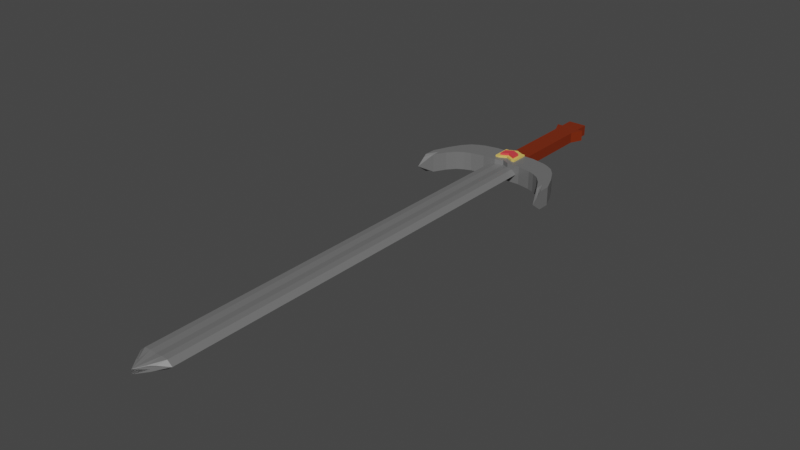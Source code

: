 # Source: LongswordIron.blend  (saved by Blender 2.92.15; exported with 4.5.12 LTS)
import bpy
from mathutils import Matrix  # noqa: F401  (used for matrix-valued properties, if any)

bpy.ops.wm.read_factory_settings(use_empty=True)
scene = bpy.context.scene
scene.name = 'Scene'

# ---- collections
col_collection = bpy.data.collections.new('Collection'); scene.collection.children.link(col_collection)

# ---- materials (node trees are filled in below, after node groups)
mat_iron = bpy.data.materials.new('Iron')
mat_iron.alpha_threshold = 0.0
mat_iron.use_transparent_shadow = False
mat_iron.line_color = (0.0, 0.0, 0.0, 1.0)
mat_wood = bpy.data.materials.new('Wood')
mat_wood.use_transparent_shadow = False
mat_gold = bpy.data.materials.new('Gold')
mat_gold.use_transparent_shadow = False
mat_ruby = bpy.data.materials.new('Ruby')
mat_ruby.use_transparent_shadow = False

# ---- material node trees
mat_iron.use_nodes = True; mat_iron.node_tree.nodes.clear()
_N = mat_iron.node_tree.nodes; _L = mat_iron.node_tree.links
n0 = _N.new('ShaderNodeOutputMaterial'); n0.name = 'Material Output'; n0.location = (300, 300)
n1 = _N.new('ShaderNodeBsdfPrincipled'); n1.name = 'Principled BSDF'; n1.location = (10, 300)
n1.distribution = 'GGX'
n1.subsurface_method = 'BURLEY'
n1.inputs[0].default_value = (0.16, 0.16, 0.16, 1.0)
n1.inputs[2].default_value = 0.4
n1.inputs[3].default_value = 1.45
n1.inputs[27].default_value = (0.0, 0.0, 0.0, 1.0)
n1.inputs[28].default_value = 1.0
_L.new(n1.outputs[0], n0.inputs[0])
n0.is_active_output = True
mat_wood.use_nodes = True; mat_wood.node_tree.nodes.clear()
_N = mat_wood.node_tree.nodes; _L = mat_wood.node_tree.links
n0 = _N.new('ShaderNodeBsdfPrincipled'); n0.name = 'Principled BSDF'; n0.location = (10, 300)
n0.distribution = 'GGX'
n0.subsurface_method = 'BURLEY'
n0.inputs[0].default_value = (0.1931, 0.02132, 0.001426, 1.0)
n0.inputs[3].default_value = 1.45
n0.inputs[27].default_value = (0.0, 0.0, 0.0, 1.0)
n0.inputs[28].default_value = 1.0
n1 = _N.new('ShaderNodeOutputMaterial'); n1.name = 'Material Output'; n1.location = (300, 300)
_L.new(n0.outputs[0], n1.inputs[0])
n1.is_active_output = True
mat_gold.use_nodes = True; mat_gold.node_tree.nodes.clear()
_N = mat_gold.node_tree.nodes; _L = mat_gold.node_tree.links
n0 = _N.new('ShaderNodeBsdfPrincipled'); n0.name = 'Principled BSDF'; n0.location = (10, 300)
n0.distribution = 'GGX'
n0.subsurface_method = 'BURLEY'
n0.inputs[0].default_value = (0.8, 0.571, 0.1344, 1.0)
n0.inputs[3].default_value = 1.45
n0.inputs[27].default_value = (0.0, 0.0, 0.0, 1.0)
n0.inputs[28].default_value = 1.0
n1 = _N.new('ShaderNodeOutputMaterial'); n1.name = 'Material Output'; n1.location = (300, 300)
_L.new(n0.outputs[0], n1.inputs[0])
n1.is_active_output = True
mat_ruby.use_nodes = True; mat_ruby.node_tree.nodes.clear()
_N = mat_ruby.node_tree.nodes; _L = mat_ruby.node_tree.links
n0 = _N.new('ShaderNodeBsdfPrincipled'); n0.name = 'Principled BSDF'; n0.location = (10, 300)
n0.distribution = 'GGX'
n0.subsurface_method = 'BURLEY'
n0.inputs[0].default_value = (0.8, 0.0546, 0.06742, 1.0)
n0.inputs[3].default_value = 1.45
n0.inputs[27].default_value = (0.0, 0.0, 0.0, 1.0)
n0.inputs[28].default_value = 1.0
n1 = _N.new('ShaderNodeOutputMaterial'); n1.name = 'Material Output'; n1.location = (300, 300)
_L.new(n0.outputs[0], n1.inputs[0])
n1.is_active_output = True

# ---- world
world_world = bpy.data.worlds.new('World'); scene.world = world_world
world_world.use_nodes = True; world_world.node_tree.nodes.clear()
_N = world_world.node_tree.nodes; _L = world_world.node_tree.links
n0 = _N.new('ShaderNodeOutputWorld'); n0.name = 'World Output'; n0.location = (300, 300)
n1 = _N.new('ShaderNodeBackground'); n1.name = 'Background'; n1.location = (10, 300)
n1.inputs[0].default_value = (0.05088, 0.05088, 0.05088, 1.0)
_L.new(n1.outputs[0], n0.inputs[0])
n0.is_active_output = True
world_world.color = (0.05088, 0.05088, 0.05088)
world_world.use_sun_shadow = False
world_world.sun_shadow_jitter_overblur = 0.0

# ---- meshes
me_blade = bpy.data.meshes.new('Blade')
me_blade.from_pydata([(0.09382, 1.277, 0.03135), (0.09382, 0.5448, 0.03135), (0.09382, -0.2614, 0.03135), (0.09382, -0.907, 0.03135), (0.09382, -1.737, 0.03135), (0.09382, -1.963, 0.03135), (0.04034, -2.054, 0.02012), (0.0, 1.277, 0.03135), (0.0, 0.5448, 0.03135), (0.0, -0.2614, 0.03135), (0.0, -0.907, 0.03135), (0.0, -1.737, 0.03135), (0.0, -1.963, 0.03135), (0.0, -2.129, -0.0161), (0.1316, 1.277, 0.0), (0.1316, 0.5448, 0.0), (0.1316, -0.2614, 0.0), (0.1316, -0.907, 0.0), (0.1316, -1.737, 0.0), (0.1316, -1.963, 0.0), (0.05622, -2.054, -0.0161), (0.0, 1.277, 0.0), (0.0, 0.5448, -0.0161), (0.0, -0.2614, -0.0161), (0.0, -0.907, -0.0161), (0.0, -1.737, -0.0161), (0.0, -1.963, -0.0161), (0.0, -2.129, 0.01695), (0.09382, 0.9111, 0.03135), (0.0, 0.9111, 0.03135), (0.0, 0.1417, 0.03135), (0.09382, 0.1417, 0.03135), (0.0, -0.5842, 0.03135), (0.09382, -0.5842, 0.03135), (0.0, -1.322, 0.03135), (0.09382, -1.322, 0.03135), (0.04815, 0.5459, 0.03496), (0.04815, 1.279, 0.03496), (0.04815, -0.2603, 0.03496), (0.04815, -0.9059, 0.03496), (0.04815, -1.736, 0.03496), (0.04815, -1.962, 0.03496), (0.05622, -2.054, 0.0), (0.04815, 0.9122, 0.03496), (0.04815, 0.1428, 0.03496), (0.04815, -0.5831, 0.03496), (0.04815, -1.321, 0.03496)], [], [(43, 29, 8, 36), (44, 30, 9, 38), (45, 32, 10, 39), (46, 34, 11, 40), (40, 11, 12, 41), (5, 41, 6, 42), (42, 6, 27), (14, 21, 7, 37, 0), (19, 5, 42, 20), (18, 17, 3, 35, 4), (16, 15, 1, 31, 2), (19, 18, 4, 5), (15, 14, 0, 28, 1), (19, 26, 13, 20), (17, 16, 2, 33, 3), (14, 21, 22, 15), (15, 22, 23, 16), (16, 23, 24, 17), (17, 24, 25, 18), (18, 25, 26, 19), (41, 12, 27, 6), (37, 7, 29, 43), (36, 8, 30, 44), (38, 9, 32, 45), (39, 10, 34, 46), (3, 39, 46, 35), (2, 38, 45, 33), (1, 36, 44, 31), (0, 37, 43, 28), (20, 42, 27, 13), (4, 40, 41, 5), (35, 46, 40, 4), (33, 45, 39, 3), (31, 44, 38, 2), (28, 43, 36, 1)])
_uv = me_blade.uv_layers.new(name='UVMap')
_uv.uv.foreach_set('vector', [0.75, 0.625, 0.875, 0.625, 0.875, 0.75, 0.75, 0.75, 0.75, 0.75, 0.875, 0.75, 0.875, 0.75, 0.75, 0.75, 0.75, 0.75, 0.875, 0.75, 0.875, 0.75, 0.75, 0.75, 0.75, 0.75, 0.875, 0.75, 0.875, 0.75, 0.75, 0.75, 0.75, 0.75, 0.875, 0.75, 0.875, 0.75, 0.75, 0.75, 0.625, 0.75, 0.75, 0.75, 0.75, 0.75, 0.625, 0.75, 0.625, 0.75, 0.75, 0.75, 0.0, 0.0, 0.625, 0.5, 0.875, 0.5, 0.875, 0.5, 0.75, 0.5, 0.625, 0.5, 0.625, 0.75, 0.625, 0.75, 0.625, 0.75, 0.625, 0.75, 0.625, 0.75, 0.625, 0.75, 0.625, 0.75, 0.625, 0.75, 0.625, 0.75, 0.625, 0.75, 0.625, 0.75, 0.625, 0.75, 0.625, 0.75, 0.625, 0.75, 0.625, 0.75, 0.625, 0.75, 0.625, 0.75, 0.625, 0.75, 0.625, 0.75, 0.625, 0.5, 0.625, 0.5, 0.625, 0.625, 0.625, 0.75, 0.625, 0.75, 0.875, 0.75, 0.875, 0.75, 0.625, 0.75, 0.625, 0.75, 0.625, 0.75, 0.625, 0.75, 0.625, 0.75, 0.625, 0.75, 0.625, 0.5, 0.875, 0.5, 0.875, 0.75, 0.625, 0.75, 0.625, 0.75, 0.875, 0.75, 0.875, 0.75, 0.625, 0.75, 0.625, 0.75, 0.875, 0.75, 0.875, 0.75, 0.625, 0.75, 0.625, 0.75, 0.875, 0.75, 0.875, 0.75, 0.625, 0.75, 0.625, 0.75, 0.875, 0.75, 0.875, 0.75, 0.625, 0.75, 0.75, 0.75, 0.875, 0.75, 0.875, 0.75, 0.75, 0.75, 0.75, 0.5, 0.875, 0.5, 0.875, 0.625, 0.75, 0.625, 0.75, 0.75, 0.875, 0.75, 0.875, 0.75, 0.75, 0.75, 0.75, 0.75, 0.875, 0.75, 0.875, 0.75, 0.75, 0.75, 0.75, 0.75, 0.875, 0.75, 0.875, 0.75, 0.75, 0.75, 0.625, 0.75, 0.75, 0.75, 0.75, 0.75, 0.625, 0.75, 0.625, 0.75, 0.75, 0.75, 0.75, 0.75, 0.625, 0.75, 0.625, 0.75, 0.75, 0.75, 0.75, 0.75, 0.625, 0.75, 0.625, 0.5, 0.75, 0.5, 0.75, 0.625, 0.625, 0.625, 0.625, 0.75, 0.625, 0.75, 0.0, 0.0, 0.875, 0.75, 0.625, 0.75, 0.75, 0.75, 0.75, 0.75, 0.625, 0.75, 0.625, 0.75, 0.75, 0.75, 0.75, 0.75, 0.625, 0.75, 0.625, 0.75, 0.75, 0.75, 0.75, 0.75, 0.625, 0.75, 0.625, 0.75, 0.75, 0.75, 0.75, 0.75, 0.625, 0.75, 0.625, 0.625, 0.75, 0.625, 0.75, 0.75, 0.625, 0.75])
me_blade.materials.append(mat_iron)
me_blade.use_remesh_preserve_volume = False
me_blade.use_remesh_preserve_attributes = False
me_blade.use_mirror_vertex_groups = False
me_blade.update()
me_hilt = bpy.data.meshes.new('Hilt')
me_hilt.from_pydata([(0.07111, 2.096, 0.04048), (0.07111, 1.375, 0.04048), (0.07111, 1.952, 0.04048), (0.1121, 2.19, 0.04048), (0.07111, 2.19, 0.04048), (0.07111, 2.301, 0.04048), (0.0, 1.375, 0.04048), (0.0, 1.952, 0.04048), (-0.07111, 2.096, 0.04048), (-0.07111, 1.375, 0.04048), (0.0, 2.096, 0.04048), (-0.07111, 1.952, 0.04048), (-0.1121, 2.19, 0.04048), (0.0, 2.19, 0.04048), (-0.07111, 2.19, 0.04048), (0.0, 2.19, 0.04048), (-0.07111, 2.301, 0.04048), (0.0, 2.301, 0.04048), (0.07111, 2.096, 0.0), (0.07111, 1.375, 0.0), (0.07111, 1.952, 0.0), (0.1121, 2.19, 0.0), (0.07111, 2.19, 0.0), (0.07111, 2.301, 0.0), (0.07111, 2.096, -0.04048), (0.07111, 1.375, -0.04048), (0.07111, 1.952, -0.04048), (0.1121, 2.19, -0.04048), (0.07111, 2.19, -0.04048), (0.07111, 2.301, -0.04048), (0.0, 1.375, 0.0), (0.0, 1.952, 0.0), (-0.07111, 2.096, 0.0), (-0.07111, 1.375, 0.0), (0.0, 2.096, 0.0), (-0.07111, 1.952, 0.0), (-0.1121, 2.19, 0.0), (0.0, 2.19, 0.0), (-0.07111, 2.19, 0.0), (0.0, 2.19, 0.0), (-0.07111, 2.301, 0.0), (0.0, 2.301, 0.0), (0.0, 1.375, -0.04048), (0.0, 1.952, -0.04048), (-0.07111, 2.096, -0.04048), (-0.07111, 1.375, -0.04048), (0.0, 2.096, -0.04048), (-0.07111, 1.952, -0.04048), (-0.1121, 2.19, -0.04048), (0.0, 2.19, -0.04048), (-0.07111, 2.19, -0.04048), (0.0, 2.19, -0.04048), (-0.07111, 2.301, -0.04048), (0.0, 2.301, -0.04048)], [], [(7, 2, 0, 10), (2, 7, 6, 1), (10, 0, 3, 13), (15, 4, 5, 17), (19, 20, 2, 1), (23, 41, 17, 5), (18, 21, 3, 0), (20, 18, 0, 2), (22, 23, 5, 4), (30, 19, 1, 6), (39, 22, 4, 15), (21, 37, 13, 3), (7, 10, 8, 11), (11, 9, 6, 7), (10, 13, 12, 8), (15, 17, 16, 14), (33, 9, 11, 35), (40, 16, 17, 41), (32, 8, 12, 36), (35, 11, 8, 32), (38, 14, 16, 40), (37, 13, 10, 34), (30, 6, 9, 33), (41, 17, 15, 39), (34, 10, 7, 31), (39, 15, 14, 38), (31, 7, 6, 30), (36, 12, 13, 37), (31, 20, 18, 34), (20, 31, 30, 19), (34, 18, 21, 37), (39, 22, 23, 41), (43, 46, 24, 26), (26, 25, 42, 43), (46, 49, 27, 24), (51, 53, 29, 28), (19, 25, 26, 20), (23, 29, 53, 41), (18, 24, 27, 21), (20, 26, 24, 18), (22, 28, 29, 23), (30, 42, 25, 19), (39, 51, 28, 22), (21, 27, 49, 37), (31, 34, 32, 35), (35, 33, 30, 31), (34, 37, 36, 32), (39, 41, 40, 38), (43, 47, 44, 46), (47, 43, 42, 45), (46, 44, 48, 49), (51, 50, 52, 53), (33, 35, 47, 45), (40, 41, 53, 52), (32, 36, 48, 44), (35, 32, 44, 47), (38, 40, 52, 50), (37, 34, 46, 49), (30, 33, 45, 42), (41, 39, 51, 53), (34, 31, 43, 46), (39, 38, 50, 51), (31, 30, 42, 43), (36, 37, 49, 48)])
_uv = me_hilt.uv_layers.new(name='UVMap')
_uv.uv.foreach_set('vector', [0.875, 0.5, 0.625, 0.5, 0.625, 0.5, 0.875, 0.5, 0.625, 0.5, 0.875, 0.5, 0.875, 0.75, 0.625, 0.75, 0.875, 0.5, 0.625, 0.5, 0.625, 0.5, 0.875, 0.5, 0.0, 0.0, 0.0, 0.0, 0.0, 0.0, 0.0, 0.0, 0.625, 0.75, 0.625, 0.5, 0.625, 0.5, 0.625, 0.75, 0.0, 0.0, 0.0, 0.0, 0.0, 0.0, 0.0, 0.0, 0.625, 0.5, 0.625, 0.5, 0.625, 0.5, 0.625, 0.5, 0.625, 0.5, 0.625, 0.5, 0.625, 0.5, 0.625, 0.5, 0.0, 0.0, 0.0, 0.0, 0.0, 0.0, 0.0, 0.0, 0.875, 0.75, 0.625, 0.75, 0.625, 0.75, 0.875, 0.75, 0.0, 0.0, 0.0, 0.0, 0.0, 0.0, 0.0, 0.0, 0.625, 0.5, 0.875, 0.5, 0.875, 0.5, 0.625, 0.5, 0.875, 0.5, 0.875, 0.5, 0.625, 0.5, 0.625, 0.5, 0.625, 0.5, 0.625, 0.75, 0.875, 0.75, 0.875, 0.5, 0.875, 0.5, 0.875, 0.5, 0.625, 0.5, 0.625, 0.5, 0.0, 0.0, 0.0, 0.0, 0.0, 0.0, 0.0, 0.0, 0.625, 0.75, 0.625, 0.75, 0.625, 0.5, 0.625, 0.5, 0.0, 0.0, 0.0, 0.0, 0.0, 0.0, 0.0, 0.0, 0.625, 0.5, 0.625, 0.5, 0.625, 0.5, 0.625, 0.5, 0.625, 0.5, 0.625, 0.5, 0.625, 0.5, 0.625, 0.5, 0.0, 0.0, 0.0, 0.0, 0.0, 0.0, 0.0, 0.0, 0.875, 0.5, 0.875, 0.5, 0.875, 0.5, 0.875, 0.5, 0.875, 0.75, 0.875, 0.75, 0.625, 0.75, 0.625, 0.75, 0.0, 0.0, 0.0, 0.0, 0.0, 0.0, 0.0, 0.0, 0.875, 0.5, 0.875, 0.5, 0.875, 0.5, 0.875, 0.5, 0.0, 0.0, 0.0, 0.0, 0.0, 0.0, 0.0, 0.0, 0.875, 0.5, 0.875, 0.5, 0.875, 0.75, 0.875, 0.75, 0.625, 0.5, 0.625, 0.5, 0.875, 0.5, 0.875, 0.5, 0.875, 0.5, 0.625, 0.5, 0.625, 0.5, 0.875, 0.5, 0.625, 0.5, 0.875, 0.5, 0.875, 0.75, 0.625, 0.75, 0.875, 0.5, 0.625, 0.5, 0.625, 0.5, 0.875, 0.5, 0.0, 0.0, 0.0, 0.0, 0.0, 0.0, 0.0, 0.0, 0.875, 0.5, 0.875, 0.5, 0.625, 0.5, 0.625, 0.5, 0.625, 0.5, 0.625, 0.75, 0.875, 0.75, 0.875, 0.5, 0.875, 0.5, 0.875, 0.5, 0.625, 0.5, 0.625, 0.5, 0.0, 0.0, 0.0, 0.0, 0.0, 0.0, 0.0, 0.0, 0.625, 0.75, 0.625, 0.75, 0.625, 0.5, 0.625, 0.5, 0.0, 0.0, 0.0, 0.0, 0.0, 0.0, 0.0, 0.0, 0.625, 0.5, 0.625, 0.5, 0.625, 0.5, 0.625, 0.5, 0.625, 0.5, 0.625, 0.5, 0.625, 0.5, 0.625, 0.5, 0.0, 0.0, 0.0, 0.0, 0.0, 0.0, 0.0, 0.0, 0.875, 0.75, 0.875, 0.75, 0.625, 0.75, 0.625, 0.75, 0.0, 0.0, 0.0, 0.0, 0.0, 0.0, 0.0, 0.0, 0.625, 0.5, 0.625, 0.5, 0.875, 0.5, 0.875, 0.5, 0.875, 0.5, 0.875, 0.5, 0.625, 0.5, 0.625, 0.5, 0.625, 0.5, 0.625, 0.75, 0.875, 0.75, 0.875, 0.5, 0.875, 0.5, 0.875, 0.5, 0.625, 0.5, 0.625, 0.5, 0.0, 0.0, 0.0, 0.0, 0.0, 0.0, 0.0, 0.0, 0.875, 0.5, 0.625, 0.5, 0.625, 0.5, 0.875, 0.5, 0.625, 0.5, 0.875, 0.5, 0.875, 0.75, 0.625, 0.75, 0.875, 0.5, 0.625, 0.5, 0.625, 0.5, 0.875, 0.5, 0.0, 0.0, 0.0, 0.0, 0.0, 0.0, 0.0, 0.0, 0.625, 0.75, 0.625, 0.5, 0.625, 0.5, 0.625, 0.75, 0.0, 0.0, 0.0, 0.0, 0.0, 0.0, 0.0, 0.0, 0.625, 0.5, 0.625, 0.5, 0.625, 0.5, 0.625, 0.5, 0.625, 0.5, 0.625, 0.5, 0.625, 0.5, 0.625, 0.5, 0.0, 0.0, 0.0, 0.0, 0.0, 0.0, 0.0, 0.0, 0.875, 0.5, 0.875, 0.5, 0.875, 0.5, 0.875, 0.5, 0.875, 0.75, 0.625, 0.75, 0.625, 0.75, 0.875, 0.75, 0.0, 0.0, 0.0, 0.0, 0.0, 0.0, 0.0, 0.0, 0.875, 0.5, 0.875, 0.5, 0.875, 0.5, 0.875, 0.5, 0.0, 0.0, 0.0, 0.0, 0.0, 0.0, 0.0, 0.0, 0.875, 0.5, 0.875, 0.75, 0.875, 0.75, 0.875, 0.5, 0.625, 0.5, 0.875, 0.5, 0.875, 0.5, 0.625, 0.5])
me_hilt.materials.append(mat_wood)
me_hilt.use_remesh_fix_poles = True
me_hilt.use_remesh_preserve_attributes = False
me_hilt.use_mirror_vertex_groups = False
me_hilt.update()
me_guard_001 = bpy.data.meshes.new('Guard.001')
me_guard_001.from_pydata([(0.0, 1.365, -0.09828), (0.05714, 1.244, 0.0), (0.1071, 1.244, 0.0), (0.1571, 1.244, 0.0), (0.2071, 1.234, 0.0), (0.2571, 1.224, 0.0), (0.3071, 1.204, 0.0), (0.3571, 1.174, 0.0), (0.4071, 1.114, 0.0), (0.4571, 1.024, 0.0), (0.5071, 0.9044, 0.0), (0.0, 1.365, 0.0), (0.05714, 1.244, -0.06981), (0.1071, 1.244, -0.06981), (0.1571, 1.244, -0.06981), (0.2071, 1.234, -0.06981), (0.2571, 1.224, -0.06981), (0.3071, 1.204, -0.06981), (0.3571, 1.174, -0.06981), (0.4071, 1.114, -0.06981), (0.4571, 1.024, -0.06981), (0.5071, 0.9044, 0.0), (0.0, 1.456, -0.06981), (0.05714, 1.428, 0.0), (0.1071, 1.428, 0.0), (0.1571, 1.428, 0.0), (0.2071, 1.418, 0.0), (0.2571, 1.408, 0.0), (0.3071, 1.388, 0.0), (0.3571, 1.358, 0.0), (0.4071, 1.298, 0.0), (0.4571, 1.208, 0.0), (0.5071, 1.088, 0.0), (0.0, 1.456, 0.0), (0.05714, 1.428, -0.06981), (0.1071, 1.428, -0.06981), (0.1571, 1.428, -0.06981), (0.2071, 1.418, -0.06981), (0.2571, 1.408, -0.06981), (0.3071, 1.388, -0.06981), (0.3571, 1.358, -0.06981), (0.4071, 1.298, -0.06981), (0.4571, 1.208, -0.06981), (0.5071, 1.088, -0.06981), (0.0, 1.273, -0.06981), (0.0, 1.273, 0.0), (0.05714, 1.336, 0.0), (0.1071, 1.336, 0.0), (0.1571, 1.336, 0.0), (0.2071, 1.326, 0.0), (0.2571, 1.316, 0.0), (0.3071, 1.296, 0.0), (0.3571, 1.266, 0.0), (0.4071, 1.206, 0.0), (0.4571, 1.116, 0.0), (0.5071, 0.996, 0.0), (0.02857, 1.327, -0.09828), (0.1071, 1.336, -0.06981), (0.1571, 1.336, -0.06981), (0.2071, 1.326, -0.06981), (0.2571, 1.316, -0.06981), (0.3071, 1.296, -0.06981), (0.3571, 1.266, -0.06981), (0.4071, 1.206, -0.06981), (0.4571, 1.116, -0.06981), (0.5071, 0.996, -0.06981), (0.0, 1.319, 0.0), (0.0, 1.319, -0.06981), (0.05714, 1.29, 0.0), (0.1071, 1.29, 0.0), (0.1571, 1.29, 0.0), (0.2071, 1.28, 0.0), (0.2571, 1.27, 0.0), (0.3071, 1.25, 0.0), (0.3571, 1.22, 0.0), (0.4071, 1.16, 0.0), (0.4571, 1.07, 0.0), (0.5071, 0.9502, 0.0), (0.05714, 1.29, -0.06981), (0.1071, 1.29, -0.06981), (0.1571, 1.29, -0.06981), (0.2071, 1.28, -0.06981), (0.2571, 1.27, -0.06981), (0.3071, 1.25, -0.06981), (0.3571, 1.22, -0.06981), (0.4071, 1.16, -0.06981), (0.4571, 1.07, -0.06981), (0.5071, 0.9502, -0.03491), (0.05714, 1.382, 0.0), (0.1071, 1.382, 0.0), (0.1571, 1.382, 0.0), (0.2071, 1.372, 0.0), (0.2571, 1.362, 0.0), (0.3071, 1.342, 0.0), (0.3571, 1.312, 0.0), (0.4071, 1.252, 0.0), (0.4571, 1.162, 0.0), (0.5071, 1.042, 0.0), (0.02857, 1.373, -0.09828), (0.1071, 1.382, -0.06981), (0.1571, 1.382, -0.06981), (0.2071, 1.372, -0.06981), (0.2571, 1.362, -0.06981), (0.3071, 1.342, -0.06981), (0.3571, 1.312, -0.06981), (0.4071, 1.252, -0.06981), (0.4571, 1.162, -0.06981), (0.5071, 1.042, -0.06981), (0.05714, 1.382, -0.09828), (0.0, 1.411, 0.0), (0.05714, 1.359, 0.0), (0.1071, 1.359, 0.0), (0.1571, 1.359, 0.0), (0.2071, 1.349, 0.0), (0.2571, 1.339, 0.0), (0.3071, 1.319, 0.0), (0.3571, 1.289, 0.0), (0.4071, 1.229, 0.0), (0.4571, 1.139, 0.0), (0.5071, 1.019, 0.0), (0.02857, 1.396, -0.09828), (0.1071, 1.359, -0.06981), (0.1571, 1.359, -0.06981), (0.2071, 1.349, -0.06981), (0.2571, 1.339, -0.06981), (0.3071, 1.319, -0.06981), (0.3571, 1.289, -0.06981), (0.4071, 1.229, -0.06981), (0.4571, 1.139, -0.06981), (0.5071, 1.019, -0.06981), (0.0, 1.411, -0.09828), (0.0, 1.388, 0.0), (0.0, 1.342, 0.0), (0.05714, 1.336, -0.09828), (0.05714, 1.313, 0.0), (0.1071, 1.313, 0.0), (0.1571, 1.313, 0.0), (0.2071, 1.303, 0.0), (0.2571, 1.293, 0.0), (0.3071, 1.273, 0.0), (0.3571, 1.243, 0.0), (0.4071, 1.183, 0.0), (0.4571, 1.093, 0.0), (0.5071, 0.9731, 0.0), (0.02857, 1.35, -0.09828), (0.1071, 1.313, -0.06981), (0.1571, 1.313, -0.06981), (0.2071, 1.303, -0.06981), (0.2571, 1.293, -0.06981), (0.3071, 1.273, -0.06981), (0.3571, 1.243, -0.06981), (0.4071, 1.183, -0.06981), (0.4571, 1.093, -0.06981), (0.5071, 0.9731, -0.05236), (0.08214, 1.244, 0.0), (0.08214, 1.244, -0.06981), (0.08214, 1.428, -0.06981), (0.08214, 1.428, 0.0), (0.08214, 1.336, 0.0), (0.08214, 1.336, -0.06981), (0.08214, 1.29, -0.06981), (0.08214, 1.29, 0.0), (0.08214, 1.382, 0.0), (0.08214, 1.382, -0.06981), (0.08214, 1.359, -0.06981), (0.08214, 1.359, 0.0), (0.08214, 1.313, -0.06981), (0.08214, 1.313, 0.0), (0.02857, 1.442, -0.06981), (0.02857, 1.35, 0.0), (0.02857, 1.442, 0.0), (0.05714, 1.313, -0.09828), (0.02857, 1.259, -0.06981), (0.02857, 1.259, 0.0), (0.02857, 1.305, -0.06981), (0.02857, 1.305, 0.0), (0.02857, 1.396, 0.0), (0.0, 1.342, -0.09828), (0.02857, 1.373, 0.0), (0.0, 1.388, -0.09828), (0.05714, 1.359, -0.09828), (0.02857, 1.327, 0.0), (0.0, 1.456, -0.08248), (0.05714, 1.428, -0.08248), (0.05714, 1.336, -0.08248), (0.0, 1.319, -0.08248), (0.05714, 1.29, -0.08248), (0.05714, 1.382, -0.08248), (0.0, 1.411, -0.08248), (0.05714, 1.359, -0.08248), (0.0, 1.342, -0.08248), (0.05714, 1.313, -0.08248), (0.08214, 1.428, -0.08248), (0.08214, 1.336, -0.08248), (0.08214, 1.29, -0.08248), (0.08214, 1.382, -0.08248), (0.08214, 1.359, -0.08248), (0.08214, 1.313, -0.08248), (0.02857, 1.442, -0.08248), (0.02857, 1.305, -0.08248), (0.02857, 1.396, -0.08248), (0.02857, 1.327, -0.08248)], [], [(170, 168, 22, 33), (77, 10, 21, 87), (154, 1, 12, 155), (7, 6, 17, 18), (5, 4, 15, 16), (10, 9, 20, 21), (3, 2, 13, 14), (8, 7, 18, 19), (181, 169, 11, 132), (6, 5, 16, 17), (4, 3, 14, 15), (9, 8, 19, 20), (133, 171, 56, 144), (106, 42, 43, 107), (105, 41, 42, 106), (104, 40, 41, 105), (103, 39, 40, 104), (102, 38, 39, 103), (101, 37, 38, 102), (100, 36, 37, 101), (99, 35, 36, 100), (163, 156, 35, 99), (31, 32, 43, 42), (96, 97, 32, 31), (95, 96, 31, 30), (94, 95, 30, 29), (93, 94, 29, 28), (92, 93, 28, 27), (91, 92, 27, 26), (90, 91, 26, 25), (89, 90, 25, 24), (162, 89, 24, 157), (174, 172, 44, 67), (157, 24, 35, 156), (24, 25, 36, 35), (25, 26, 37, 36), (26, 27, 38, 37), (27, 28, 39, 38), (28, 29, 40, 39), (29, 30, 41, 40), (30, 31, 42, 41), (167, 135, 47, 158), (135, 136, 48, 47), (136, 137, 49, 48), (137, 138, 50, 49), (138, 139, 51, 50), (139, 140, 52, 51), (140, 141, 53, 52), (141, 142, 54, 53), (142, 143, 55, 54), (166, 159, 57, 145), (145, 57, 58, 146), (146, 58, 59, 147), (147, 59, 60, 148), (148, 60, 61, 149), (149, 61, 62, 150), (150, 62, 63, 151), (151, 63, 64, 152), (152, 64, 65, 153), (119, 55, 65, 129), (172, 173, 45, 44), (176, 170, 33, 109), (20, 86, 87, 21), (19, 85, 86, 20), (18, 84, 85, 19), (17, 83, 84, 18), (16, 82, 83, 17), (15, 81, 82, 16), (14, 80, 81, 15), (13, 79, 80, 14), (155, 160, 79, 13), (9, 10, 77, 76), (8, 9, 76, 75), (7, 8, 75, 74), (6, 7, 74, 73), (5, 6, 73, 72), (4, 5, 72, 71), (3, 4, 71, 70), (2, 3, 70, 69), (154, 2, 69, 161), (144, 56, 177, 0), (173, 175, 66, 45), (143, 77, 87, 153), (178, 176, 109, 131), (32, 97, 107, 43), (165, 111, 89, 162), (111, 112, 90, 89), (112, 113, 91, 90), (113, 114, 92, 91), (114, 115, 93, 92), (115, 116, 94, 93), (116, 117, 95, 94), (117, 118, 96, 95), (118, 119, 97, 96), (164, 163, 99, 121), (121, 99, 100, 122), (122, 100, 101, 123), (123, 101, 102, 124), (124, 102, 103, 125), (125, 103, 104, 126), (126, 104, 105, 127), (127, 105, 106, 128), (128, 106, 107, 129), (120, 98, 179, 130), (64, 128, 129, 65), (63, 127, 128, 64), (62, 126, 127, 63), (61, 125, 126, 62), (60, 124, 125, 61), (59, 123, 124, 60), (58, 122, 123, 59), (57, 121, 122, 58), (159, 164, 121, 57), (54, 55, 119, 118), (53, 54, 118, 117), (52, 53, 117, 116), (51, 52, 116, 115), (50, 51, 115, 114), (49, 50, 114, 113), (48, 49, 113, 112), (47, 48, 112, 111), (158, 47, 111, 165), (169, 178, 131, 11), (97, 119, 129, 107), (98, 144, 0, 179), (55, 143, 153, 65), (160, 78, 186, 194), (86, 152, 153, 87), (85, 151, 152, 86), (84, 150, 151, 85), (83, 149, 150, 84), (82, 148, 149, 83), (81, 147, 148, 82), (80, 146, 147, 81), (79, 145, 146, 80), (160, 166, 145, 79), (76, 77, 143, 142), (75, 76, 142, 141), (74, 75, 141, 140), (73, 74, 140, 139), (72, 73, 139, 138), (71, 72, 138, 137), (70, 71, 137, 136), (69, 70, 136, 135), (161, 69, 135, 167), (175, 181, 132, 66), (68, 161, 167, 134), (22, 168, 198, 182), (46, 158, 165, 110), (168, 34, 183, 198), (78, 174, 199, 186), (110, 165, 162, 88), (1, 154, 161, 68), (12, 78, 160, 155), (156, 163, 195, 192), (134, 167, 158, 46), (23, 157, 156, 34), (88, 162, 157, 23), (163, 164, 196, 195), (2, 154, 155, 13), (68, 134, 181, 175), (164, 159, 193, 196), (34, 156, 192, 183), (46, 110, 178, 169), (174, 67, 185, 199), (110, 88, 176, 178), (1, 68, 175, 173), (166, 160, 194, 197), (88, 23, 170, 176), (12, 1, 173, 172), (78, 12, 172, 174), (159, 166, 197, 193), (134, 46, 169, 181), (23, 34, 168, 170), (201, 190, 177, 56), (201, 199, 185, 190), (198, 200, 188, 182), (191, 201, 56, 171), (187, 189, 180, 108), (186, 191, 197, 194), (184, 189, 196, 193), (189, 187, 195, 196), (191, 184, 193, 197), (187, 183, 192, 195), (189, 184, 133, 180), (200, 187, 108, 120), (183, 187, 200, 198), (191, 186, 199, 201), (188, 200, 120, 130), (108, 180, 98, 120), (180, 133, 144, 98), (184, 191, 171, 133)])
me_guard_001.polygons.foreach_set('material_index', [0, 0, 0, 0, 0, 0, 0, 0, 0, 0, 0, 0, 2, 0, 0, 0, 0, 0, 0, 0, 0, 0, 0, 0, 0, 0, 0, 0, 0, 0, 0, 0, 0, 0, 0, 0, 0, 0, 0, 0, 0, 0, 0, 0, 0, 0, 0, 0, 0, 0, 0, 0, 0, 0, 0, 0, 0, 0, 0, 0, 0, 0, 0, 0, 0, 0, 0, 0, 0, 0, 0, 0, 0, 0, 0, 0, 0, 0, 0, 0, 2, 0, 0, 0, 0, 0, 0, 0, 0, 0, 0, 0, 0, 0, 0, 0, 0, 0, 0, 0, 0, 0, 0, 2, 0, 0, 0, 0, 0, 0, 0, 0, 0, 0, 0, 0, 0, 0, 0, 0, 0, 0, 0, 0, 2, 0, 1, 0, 0, 0, 0, 0, 0, 0, 0, 0, 0, 0, 0, 0, 0, 0, 0, 0, 0, 0, 0, 1, 0, 1, 1, 0, 0, 0, 1, 0, 0, 0, 1, 0, 0, 1, 1, 0, 1, 0, 0, 1, 0, 0, 0, 1, 0, 0, 2, 1, 1, 2, 2, 1, 1, 1, 1, 1, 2, 2, 1, 1, 2, 2, 2, 2])
_uv = me_guard_001.uv_layers.new(name='UVMap')
_uv.uv.foreach_set('vector', [0.375, 0.625, 0.375, 0.625, 0.375, 0.625, 0.375, 0.625, 0.375, 0.7188, 0.375, 0.75, 0.375, 0.75, 0.375, 0.7188, 0.375, 0.75, 0.375, 0.75, 0.375, 0.75, 0.375, 0.75, 0.375, 0.75, 0.375, 0.75, 0.375, 0.75, 0.375, 0.75, 0.375, 0.75, 0.375, 0.75, 0.375, 0.75, 0.375, 0.75, 0.375, 0.75, 0.375, 0.75, 0.375, 0.75, 0.375, 0.75, 0.375, 0.75, 0.375, 0.75, 0.375, 0.75, 0.375, 0.75, 0.375, 0.75, 0.375, 0.75, 0.375, 0.75, 0.375, 0.75, 0.375, 0.7031, 0.375, 0.6875, 0.375, 0.6875, 0.375, 0.7031, 0.375, 0.75, 0.375, 0.75, 0.375, 0.75, 0.375, 0.75, 0.375, 0.75, 0.375, 0.75, 0.375, 0.75, 0.375, 0.75, 0.375, 0.75, 0.375, 0.75, 0.375, 0.75, 0.375, 0.75, 0.375, 0.6875, 0.375, 0.7031, 0.375, 0.7031, 0.375, 0.6875, 0.375, 0.6562, 0.375, 0.625, 0.375, 0.625, 0.375, 0.6562, 0.375, 0.6562, 0.375, 0.625, 0.375, 0.625, 0.375, 0.6562, 0.375, 0.6562, 0.375, 0.625, 0.375, 0.625, 0.375, 0.6562, 0.375, 0.6562, 0.375, 0.625, 0.375, 0.625, 0.375, 0.6562, 0.375, 0.6562, 0.375, 0.625, 0.375, 0.625, 0.375, 0.6562, 0.375, 0.6562, 0.375, 0.625, 0.375, 0.625, 0.375, 0.6562, 0.375, 0.6562, 0.375, 0.625, 0.375, 0.625, 0.375, 0.6562, 0.375, 0.6562, 0.375, 0.625, 0.375, 0.625, 0.375, 0.6562, 0.375, 0.6562, 0.375, 0.625, 0.375, 0.625, 0.375, 0.6562, 0.375, 0.625, 0.375, 0.625, 0.375, 0.625, 0.375, 0.625, 0.375, 0.6562, 0.375, 0.6562, 0.375, 0.625, 0.375, 0.625, 0.375, 0.6562, 0.375, 0.6562, 0.375, 0.625, 0.375, 0.625, 0.375, 0.6562, 0.375, 0.6562, 0.375, 0.625, 0.375, 0.625, 0.375, 0.6562, 0.375, 0.6562, 0.375, 0.625, 0.375, 0.625, 0.375, 0.6562, 0.375, 0.6562, 0.375, 0.625, 0.375, 0.625, 0.375, 0.6562, 0.375, 0.6562, 0.375, 0.625, 0.375, 0.625, 0.375, 0.6562, 0.375, 0.6562, 0.375, 0.625, 0.375, 0.625, 0.375, 0.6562, 0.375, 0.6562, 0.375, 0.625, 0.375, 0.625, 0.375, 0.6562, 0.375, 0.6562, 0.375, 0.625, 0.375, 0.625, 0.375, 0.7188, 0.375, 0.75, 0.375, 0.75, 0.375, 0.7188, 0.375, 0.625, 0.375, 0.625, 0.375, 0.625, 0.375, 0.625, 0.375, 0.625, 0.375, 0.625, 0.375, 0.625, 0.375, 0.625, 0.375, 0.625, 0.375, 0.625, 0.375, 0.625, 0.375, 0.625, 0.375, 0.625, 0.375, 0.625, 0.375, 0.625, 0.375, 0.625, 0.375, 0.625, 0.375, 0.625, 0.375, 0.625, 0.375, 0.625, 0.375, 0.625, 0.375, 0.625, 0.375, 0.625, 0.375, 0.625, 0.375, 0.625, 0.375, 0.625, 0.375, 0.625, 0.375, 0.625, 0.375, 0.625, 0.375, 0.625, 0.375, 0.625, 0.375, 0.625, 0.375, 0.7031, 0.375, 0.7031, 0.375, 0.6875, 0.375, 0.6875, 0.375, 0.7031, 0.375, 0.7031, 0.375, 0.6875, 0.375, 0.6875, 0.375, 0.7031, 0.375, 0.7031, 0.375, 0.6875, 0.375, 0.6875, 0.375, 0.7031, 0.375, 0.7031, 0.375, 0.6875, 0.375, 0.6875, 0.375, 0.7031, 0.375, 0.7031, 0.375, 0.6875, 0.375, 0.6875, 0.375, 0.7031, 0.375, 0.7031, 0.375, 0.6875, 0.375, 0.6875, 0.375, 0.7031, 0.375, 0.7031, 0.375, 0.6875, 0.375, 0.6875, 0.375, 0.7031, 0.375, 0.7031, 0.375, 0.6875, 0.375, 0.6875, 0.375, 0.7031, 0.375, 0.7031, 0.375, 0.6875, 0.375, 0.6875, 0.375, 0.7031, 0.375, 0.6875, 0.375, 0.6875, 0.375, 0.7031, 0.375, 0.7031, 0.375, 0.6875, 0.375, 0.6875, 0.375, 0.7031, 0.375, 0.7031, 0.375, 0.6875, 0.375, 0.6875, 0.375, 0.7031, 0.375, 0.7031, 0.375, 0.6875, 0.375, 0.6875, 0.375, 0.7031, 0.375, 0.7031, 0.375, 0.6875, 0.375, 0.6875, 0.375, 0.7031, 0.375, 0.7031, 0.375, 0.6875, 0.375, 0.6875, 0.375, 0.7031, 0.375, 0.7031, 0.375, 0.6875, 0.375, 0.6875, 0.375, 0.7031, 0.375, 0.7031, 0.375, 0.6875, 0.375, 0.6875, 0.375, 0.7031, 0.375, 0.7031, 0.375, 0.6875, 0.375, 0.6875, 0.375, 0.7031, 0.375, 0.6719, 0.375, 0.6875, 0.375, 0.6875, 0.375, 0.6719, 0.375, 0.75, 0.375, 0.75, 0.375, 0.75, 0.375, 0.75, 0.375, 0.6562, 0.375, 0.625, 0.375, 0.625, 0.375, 0.6562, 0.375, 0.75, 0.375, 0.7187, 0.375, 0.7188, 0.375, 0.75, 0.375, 0.75, 0.375, 0.7188, 0.375, 0.7187, 0.375, 0.75, 0.375, 0.75, 0.375, 0.7187, 0.375, 0.7188, 0.375, 0.75, 0.375, 0.75, 0.375, 0.7187, 0.375, 0.7187, 0.375, 0.75, 0.375, 0.75, 0.375, 0.7188, 0.375, 0.7187, 0.375, 0.75, 0.375, 0.75, 0.375, 0.7188, 0.375, 0.7188, 0.375, 0.75, 0.375, 0.75, 0.375, 0.7188, 0.375, 0.7188, 0.375, 0.75, 0.375, 0.75, 0.375, 0.7188, 0.375, 0.7188, 0.375, 0.75, 0.375, 0.75, 0.375, 0.7188, 0.375, 0.7188, 0.375, 0.75, 0.375, 0.75, 0.375, 0.75, 0.375, 0.7188, 0.375, 0.7188, 0.375, 0.75, 0.375, 0.75, 0.375, 0.7188, 0.375, 0.7187, 0.375, 0.75, 0.375, 0.75, 0.375, 0.7187, 0.375, 0.7188, 0.375, 0.75, 0.375, 0.75, 0.375, 0.7188, 0.375, 0.7188, 0.375, 0.75, 0.375, 0.75, 0.375, 0.7188, 0.375, 0.7188, 0.375, 0.75, 0.375, 0.75, 0.375, 0.7188, 0.375, 0.7188, 0.375, 0.75, 0.375, 0.75, 0.375, 0.7188, 0.375, 0.7188, 0.375, 0.75, 0.375, 0.75, 0.375, 0.7188, 0.375, 0.7188, 0.375, 0.75, 0.375, 0.75, 0.375, 0.7188, 0.375, 0.7188, 0.375, 0.6875, 0.375, 0.7031, 0.375, 0.7031, 0.375, 0.6875, 0.375, 0.75, 0.375, 0.7188, 0.375, 0.7188, 0.375, 0.75, 0.375, 0.7031, 0.375, 0.7188, 0.375, 0.7188, 0.375, 0.7031, 0.375, 0.6719, 0.375, 0.6562, 0.375, 0.6562, 0.375, 0.6719, 0.375, 0.625, 0.375, 0.6562, 0.375, 0.6562, 0.375, 0.625, 0.375, 0.6719, 0.375, 0.6719, 0.375, 0.6562, 0.375, 0.6562, 0.375, 0.6719, 0.375, 0.6719, 0.375, 0.6562, 0.375, 0.6562, 0.375, 0.6719, 0.375, 0.6719, 0.375, 0.6562, 0.375, 0.6562, 0.375, 0.6719, 0.375, 0.6719, 0.375, 0.6562, 0.375, 0.6562, 0.375, 0.6719, 0.375, 0.6719, 0.375, 0.6562, 0.375, 0.6562, 0.375, 0.6719, 0.375, 0.6719, 0.375, 0.6562, 0.375, 0.6562, 0.375, 0.6719, 0.375, 0.6719, 0.375, 0.6562, 0.375, 0.6562, 0.375, 0.6719, 0.375, 0.6719, 0.375, 0.6562, 0.375, 0.6562, 0.375, 0.6719, 0.375, 0.6719, 0.375, 0.6562, 0.375, 0.6562, 0.375, 0.6719, 0.375, 0.6562, 0.375, 0.6562, 0.375, 0.6719, 0.375, 0.6719, 0.375, 0.6562, 0.375, 0.6562, 0.375, 0.6719, 0.375, 0.6719, 0.375, 0.6562, 0.375, 0.6562, 0.375, 0.6719, 0.375, 0.6719, 0.375, 0.6562, 0.375, 0.6562, 0.375, 0.6719, 0.375, 0.6719, 0.375, 0.6562, 0.375, 0.6562, 0.375, 0.6719, 0.375, 0.6719, 0.375, 0.6562, 0.375, 0.6562, 0.375, 0.6719, 0.375, 0.6719, 0.375, 0.6562, 0.375, 0.6562, 0.375, 0.6719, 0.375, 0.6719, 0.375, 0.6562, 0.375, 0.6562, 0.375, 0.6719, 0.375, 0.6719, 0.375, 0.6562, 0.375, 0.6562, 0.375, 0.6719, 0.375, 0.6562, 0.375, 0.6719, 0.375, 0.6719, 0.375, 0.6562, 0.375, 0.6875, 0.375, 0.6719, 0.375, 0.6719, 0.375, 0.6875, 0.375, 0.6875, 0.375, 0.6719, 0.375, 0.6719, 0.375, 0.6875, 0.375, 0.6875, 0.375, 0.6719, 0.375, 0.6719, 0.375, 0.6875, 0.375, 0.6875, 0.375, 0.6719, 0.375, 0.6719, 0.375, 0.6875, 0.375, 0.6875, 0.375, 0.6719, 0.375, 0.6719, 0.375, 0.6875, 0.375, 0.6875, 0.375, 0.6719, 0.375, 0.6719, 0.375, 0.6875, 0.375, 0.6875, 0.375, 0.6719, 0.375, 0.6719, 0.375, 0.6875, 0.375, 0.6875, 0.375, 0.6719, 0.375, 0.6719, 0.375, 0.6875, 0.375, 0.6875, 0.375, 0.6719, 0.375, 0.6719, 0.375, 0.6875, 0.375, 0.6875, 0.375, 0.6875, 0.375, 0.6719, 0.375, 0.6719, 0.375, 0.6875, 0.375, 0.6875, 0.375, 0.6719, 0.375, 0.6719, 0.375, 0.6875, 0.375, 0.6875, 0.375, 0.6719, 0.375, 0.6719, 0.375, 0.6875, 0.375, 0.6875, 0.375, 0.6719, 0.375, 0.6719, 0.375, 0.6875, 0.375, 0.6875, 0.375, 0.6719, 0.375, 0.6719, 0.375, 0.6875, 0.375, 0.6875, 0.375, 0.6719, 0.375, 0.6719, 0.375, 0.6875, 0.375, 0.6875, 0.375, 0.6719, 0.375, 0.6719, 0.375, 0.6875, 0.375, 0.6875, 0.375, 0.6719, 0.375, 0.6719, 0.375, 0.6875, 0.375, 0.6875, 0.375, 0.6719, 0.375, 0.6719, 0.375, 0.6875, 0.375, 0.6719, 0.375, 0.6719, 0.375, 0.6875, 0.375, 0.6562, 0.375, 0.6719, 0.375, 0.6719, 0.375, 0.6562, 0.375, 0.6719, 0.375, 0.6875, 0.375, 0.6875, 0.375, 0.6719, 0.375, 0.6875, 0.375, 0.7031, 0.375, 0.7031, 0.375, 0.6875, 0.375, 0.7188, 0.375, 0.7188, 0.375, 0.7188, 0.375, 0.7188, 0.375, 0.7187, 0.375, 0.7031, 0.375, 0.7031, 0.375, 0.7188, 0.375, 0.7188, 0.375, 0.7031, 0.375, 0.7031, 0.375, 0.7187, 0.375, 0.7187, 0.375, 0.7031, 0.375, 0.7031, 0.375, 0.7188, 0.375, 0.7187, 0.375, 0.7031, 0.375, 0.7031, 0.375, 0.7187, 0.375, 0.7188, 0.375, 0.7031, 0.375, 0.7031, 0.375, 0.7187, 0.375, 0.7188, 0.375, 0.7031, 0.375, 0.7031, 0.375, 0.7188, 0.375, 0.7188, 0.375, 0.7031, 0.375, 0.7031, 0.375, 0.7188, 0.375, 0.7188, 0.375, 0.7031, 0.375, 0.7031, 0.375, 0.7188, 0.375, 0.7188, 0.375, 0.7031, 0.375, 0.7031, 0.375, 0.7188, 0.375, 0.7188, 0.375, 0.7188, 0.375, 0.7031, 0.375, 0.7031, 0.375, 0.7187, 0.375, 0.7188, 0.375, 0.7031, 0.375, 0.7031, 0.375, 0.7188, 0.375, 0.7187, 0.375, 0.7031, 0.375, 0.7031, 0.375, 0.7188, 0.375, 0.7188, 0.375, 0.7031, 0.375, 0.7031, 0.375, 0.7188, 0.375, 0.7188, 0.375, 0.7031, 0.375, 0.7031, 0.375, 0.7188, 0.375, 0.7188, 0.375, 0.7031, 0.375, 0.7031, 0.375, 0.7188, 0.375, 0.7188, 0.375, 0.7031, 0.375, 0.7031, 0.375, 0.7188, 0.375, 0.7188, 0.375, 0.7031, 0.375, 0.7031, 0.375, 0.7188, 0.375, 0.7188, 0.375, 0.7031, 0.375, 0.7031, 0.375, 0.7188, 0.375, 0.7031, 0.375, 0.7031, 0.375, 0.7188, 0.375, 0.7188, 0.375, 0.7188, 0.375, 0.7031, 0.375, 0.7031, 0.375, 0.625, 0.375, 0.625, 0.375, 0.625, 0.375, 0.625, 0.375, 0.6875, 0.375, 0.6875, 0.375, 0.6719, 0.375, 0.6719, 0.375, 0.625, 0.375, 0.625, 0.375, 0.625, 0.375, 0.625, 0.375, 0.7188, 0.375, 0.7188, 0.375, 0.7188, 0.375, 0.7188, 0.375, 0.6719, 0.375, 0.6719, 0.375, 0.6562, 0.375, 0.6562, 0.375, 0.75, 0.375, 0.75, 0.375, 0.7188, 0.375, 0.7188, 0.375, 0.75, 0.375, 0.7188, 0.375, 0.7188, 0.375, 0.75, 0.375, 0.625, 0.375, 0.6562, 0.375, 0.6562, 0.375, 0.625, 0.375, 0.7031, 0.375, 0.7031, 0.375, 0.6875, 0.375, 0.6875, 0.375, 0.625, 0.375, 0.625, 0.375, 0.625, 0.375, 0.625, 0.375, 0.6562, 0.375, 0.6562, 0.375, 0.625, 0.375, 0.625, 0.375, 0.6562, 0.375, 0.6719, 0.375, 0.6719, 0.375, 0.6562, 0.375, 0.75, 0.375, 0.75, 0.375, 0.75, 0.375, 0.75, 0.375, 0.7188, 0.375, 0.7031, 0.375, 0.7031, 0.375, 0.7188, 0.375, 0.6719, 0.375, 0.6875, 0.375, 0.6875, 0.375, 0.6719, 0.375, 0.625, 0.375, 0.625, 0.375, 0.625, 0.375, 0.625, 0.375, 0.6875, 0.375, 0.6719, 0.375, 0.6719, 0.375, 0.6875, 0.375, 0.7188, 0.375, 0.7188, 0.375, 0.7188, 0.375, 0.7188, 0.375, 0.6719, 0.375, 0.6562, 0.375, 0.6562, 0.375, 0.6719, 0.375, 0.75, 0.375, 0.7188, 0.375, 0.7188, 0.375, 0.75, 0.375, 0.7031, 0.375, 0.7188, 0.375, 0.7188, 0.375, 0.7031, 0.375, 0.6562, 0.375, 0.625, 0.375, 0.625, 0.375, 0.6562, 0.375, 0.75, 0.375, 0.75, 0.375, 0.75, 0.375, 0.75, 0.375, 0.7188, 0.375, 0.75, 0.375, 0.75, 0.375, 0.7188, 0.375, 0.6875, 0.375, 0.7031, 0.375, 0.7031, 0.375, 0.6875, 0.375, 0.7031, 0.375, 0.6875, 0.375, 0.6875, 0.375, 0.7031, 0.375, 0.625, 0.375, 0.625, 0.375, 0.625, 0.375, 0.625, 0.375, 0.7031, 0.375, 0.7031, 0.375, 0.7031, 0.375, 0.7031, 0.375, 0.7031, 0.375, 0.7188, 0.375, 0.7188, 0.375, 0.7031, 0.375, 0.625, 0.375, 0.6562, 0.375, 0.6562, 0.375, 0.625, 0.375, 0.7031, 0.375, 0.7031, 0.375, 0.7031, 0.375, 0.7031, 0.375, 0.6562, 0.375, 0.6719, 0.375, 0.6719, 0.375, 0.6562, 0.375, 0.7188, 0.375, 0.7031, 0.375, 0.7031, 0.375, 0.7188, 0.375, 0.6875, 0.375, 0.6719, 0.375, 0.6719, 0.375, 0.6875, 0.375, 0.6719, 0.375, 0.6562, 0.375, 0.6562, 0.375, 0.6719, 0.375, 0.7031, 0.375, 0.6875, 0.375, 0.6875, 0.375, 0.7031, 0.375, 0.6562, 0.375, 0.625, 0.375, 0.625, 0.375, 0.6562, 0.375, 0.6719, 0.375, 0.6875, 0.375, 0.6875, 0.375, 0.6719, 0.375, 0.6562, 0.375, 0.6562, 0.375, 0.6562, 0.375, 0.6562, 0.375, 0.625, 0.375, 0.6562, 0.375, 0.6562, 0.375, 0.625, 0.375, 0.7031, 0.375, 0.7188, 0.375, 0.7188, 0.375, 0.7031, 0.375, 0.6562, 0.375, 0.6562, 0.375, 0.6562, 0.375, 0.6562, 0.375, 0.6562, 0.375, 0.6719, 0.375, 0.6719, 0.375, 0.6562, 0.375, 0.6719, 0.375, 0.6875, 0.375, 0.6875, 0.375, 0.6719, 0.375, 0.6875, 0.375, 0.7031, 0.375, 0.7031, 0.375, 0.6875])
me_guard_001.materials.append(mat_iron)
me_guard_001.materials.append(mat_gold)
me_guard_001.materials.append(mat_ruby)
me_guard_001.use_remesh_fix_poles = True
me_guard_001.use_remesh_preserve_attributes = False
me_guard_001.use_mirror_vertex_groups = False
me_guard_001.update()

# ---- objects
ob_cube = bpy.data.objects.new('Cube', me_blade)
ob_empty = bpy.data.objects.new('Empty', None)
ob_cube_002 = bpy.data.objects.new('Cube.002', me_hilt)
ob_cube_001 = bpy.data.objects.new('Cube.001', me_guard_001)

# ---- transforms, parenting, visibility, modifiers, constraints
ob_cube.location = (0.0, 0.0, 0.0)
ob_cube.lock_rotations_4d = False
ob_cube.empty_display_type = 'ARROWS'
ob_cube.lineart.crease_threshold = 0.0
_m = ob_cube.modifiers.new('Mirror', 'MIRROR')
_m.use_axis = (True, False, True)
_m.use_clip = True
_m.merge_threshold = 0.0
ob_empty.location = (0.0, 0.0, 0.0)
ob_empty.empty_display_type = 'IMAGE'
ob_empty.empty_display_size = 5.0
ob_empty.lineart.crease_threshold = 0.0
ob_cube_002.location = (0.0, 0.0, 0.0)
ob_cube_002.lineart.crease_threshold = 0.0
ob_cube_001.location = (0.0, 0.0, 0.0)
ob_cube_001.lineart.crease_threshold = 0.0
_m = ob_cube_001.modifiers.new('Mirror', 'MIRROR')
_m.use_axis = (True, False, True)
_m.use_clip = True
_m.merge_threshold = 0.021

# ---- collection membership
col_collection.objects.link(ob_cube)
col_collection.objects.link(ob_empty)
col_collection.objects.link(ob_cube_002)
col_collection.objects.link(ob_cube_001)

# ---- scene / render settings (as saved in the file)
scene.frame_start = 1; scene.frame_end = 250; scene.frame_set(1)
scene.render.engine = 'BLENDER_EEVEE_NEXT'
scene.cycles.use_denoising = False
scene.cycles.samples = 128
scene.cycles.sampling_pattern = 'TABULATED_SOBOL'
scene.cycles.use_adaptive_sampling = False
scene.cycles.use_light_tree = False
scene.view_settings.view_transform = 'Filmic'
bpy.context.view_layer.update()

# ---- added for rendering (the .blend has no active camera and no usable light): camera, sun
cam_auto = bpy.data.cameras.new('AutoCamera')
cam_auto.lens = 50.0
cam_auto.sensor_width = 36.0
cam_auto.clip_end = 1000.0
ob_auto_camera = bpy.data.objects.new('AutoCamera', cam_auto)
scene.collection.objects.link(ob_auto_camera)
ob_auto_camera.location = (4.2087, -4.96449, 3.36696)
ob_auto_camera.rotation_euler = (1.09748, -7.21219e-08, 0.694738)
scene.camera = ob_auto_camera
light_auto_sun = bpy.data.lights.new('AutoSun', 'SUN')
light_auto_sun.energy = 3.0
light_auto_sun.angle = 0.0523599
ob_auto_sun = bpy.data.objects.new('AutoSun', light_auto_sun)
scene.collection.objects.link(ob_auto_sun)
ob_auto_sun.rotation_euler = (0.872665, 0.174533, 0.523599)
bpy.context.view_layer.update()
